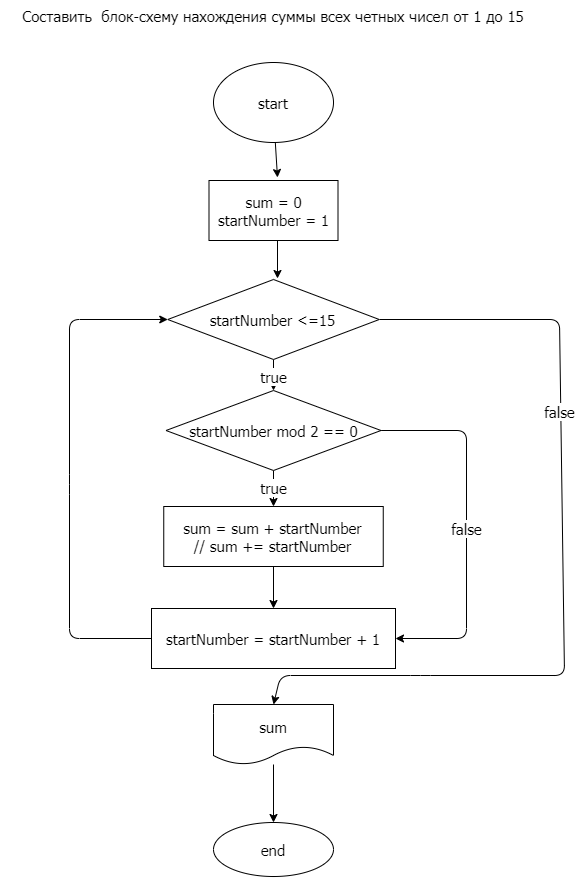

The diagram above was exported from draw.io. Its source (the exported page's mxGraphModel, read from the mxfile embedded in the PNG):
<mxGraphModel dx="4360" dy="2426" grid="1" gridSize="10" guides="1" tooltips="1" connect="1" arrows="1" fold="1" page="1" pageScale="1" pageWidth="827" pageHeight="1169" math="0" shadow="0">
  <root>
    <mxCell id="0" />
    <mxCell id="1" parent="0" />
    <mxCell id="2" value="" style="edgeStyle=none;html=1;fontFamily=Tahoma;fontSize=15;" parent="1" source="3" edge="1">
      <mxGeometry relative="1" as="geometry">
        <mxPoint x="75" y="85" as="targetPoint" />
      </mxGeometry>
    </mxCell>
    <mxCell id="3" value="start" style="ellipse;whiteSpace=wrap;html=1;fontFamily=Tahoma;fontSize=15;" parent="1" vertex="1">
      <mxGeometry x="11" y="-30" width="120" height="80" as="geometry" />
    </mxCell>
    <mxCell id="4" value="Cоставить&amp;nbsp; блок-схему нахождения суммы всех четных чисел от 1 до 15" style="text;html=1;strokeColor=none;fillColor=none;align=center;verticalAlign=middle;whiteSpace=wrap;rounded=0;fontFamily=Tahoma;fontSize=15;" parent="1" vertex="1">
      <mxGeometry x="-202" y="-92" width="546" height="30" as="geometry" />
    </mxCell>
    <mxCell id="5" style="edgeStyle=none;html=1;fontFamily=Tahoma;fontSize=15;" parent="1" edge="1">
      <mxGeometry relative="1" as="geometry">
        <mxPoint x="75" y="148" as="sourcePoint" />
        <mxPoint x="75" y="186" as="targetPoint" />
      </mxGeometry>
    </mxCell>
    <mxCell id="6" value="sum = 0&lt;br&gt;startNumber = 1" style="rounded=0;whiteSpace=wrap;html=1;fontFamily=Tahoma;fontSize=15;" parent="1" vertex="1">
      <mxGeometry x="6.5" y="88" width="129" height="60" as="geometry" />
    </mxCell>
    <mxCell id="7" value="true" style="edgeStyle=none;html=1;exitX=0.5;exitY=1;exitDx=0;exitDy=0;entryX=0.5;entryY=0;entryDx=0;entryDy=0;fontFamily=Tahoma;fontSize=15;" parent="1" source="9" target="14" edge="1">
      <mxGeometry relative="1" as="geometry" />
    </mxCell>
    <mxCell id="8" value="false" style="edgeStyle=none;html=1;exitX=1;exitY=0.5;exitDx=0;exitDy=0;entryX=0.5;entryY=0;entryDx=0;entryDy=0;fontFamily=Tahoma;fontSize=15;" parent="1" source="9" target="18" edge="1">
      <mxGeometry x="-0.3543" y="-1" relative="1" as="geometry">
        <Array as="points">
          <mxPoint x="357" y="227" />
          <mxPoint x="362" y="583" />
          <mxPoint x="218" y="583" />
          <mxPoint x="78" y="583" />
        </Array>
        <mxPoint y="-1" as="offset" />
      </mxGeometry>
    </mxCell>
    <mxCell id="9" value="&lt;span&gt;startNumber &amp;lt;=15&lt;/span&gt;" style="rhombus;whiteSpace=wrap;html=1;fontFamily=Tahoma;fontSize=15;" parent="1" vertex="1">
      <mxGeometry x="-34.75" y="187" width="211.5" height="80" as="geometry" />
    </mxCell>
    <mxCell id="10" style="edgeStyle=none;html=1;fontFamily=Tahoma;fontSize=15;" parent="1" source="11" target="16" edge="1">
      <mxGeometry relative="1" as="geometry" />
    </mxCell>
    <mxCell id="11" value="sum = sum + startNumber&lt;br&gt;// sum += startNumber" style="rounded=0;whiteSpace=wrap;html=1;fontFamily=Tahoma;fontSize=15;" parent="1" vertex="1">
      <mxGeometry x="-38.75" y="414" width="219.5" height="60" as="geometry" />
    </mxCell>
    <mxCell id="12" value="true" style="edgeStyle=none;html=1;fontFamily=Tahoma;fontSize=15;" parent="1" source="14" target="11" edge="1">
      <mxGeometry relative="1" as="geometry" />
    </mxCell>
    <mxCell id="13" value="false" style="edgeStyle=none;html=1;fontFamily=Tahoma;fontSize=15;entryX=1;entryY=0.5;entryDx=0;entryDy=0;exitX=1;exitY=0.5;exitDx=0;exitDy=0;" parent="1" source="14" target="16" edge="1">
      <mxGeometry relative="1" as="geometry">
        <mxPoint x="326.4000244140625" y="338" as="targetPoint" />
        <Array as="points">
          <mxPoint x="264" y="338" />
          <mxPoint x="264" y="546" />
        </Array>
      </mxGeometry>
    </mxCell>
    <mxCell id="14" value="&lt;span&gt;startNumber mod 2 == 0&lt;/span&gt;" style="rhombus;whiteSpace=wrap;html=1;fontFamily=Tahoma;fontSize=15;" parent="1" vertex="1">
      <mxGeometry x="-36.5" y="298" width="215" height="80" as="geometry" />
    </mxCell>
    <mxCell id="15" style="edgeStyle=none;html=1;fontFamily=Tahoma;fontSize=15;entryX=0;entryY=0.5;entryDx=0;entryDy=0;" parent="1" source="16" target="9" edge="1">
      <mxGeometry relative="1" as="geometry">
        <mxPoint x="-34.39996337890625" y="234" as="targetPoint" />
        <Array as="points">
          <mxPoint x="-133" y="546" />
          <mxPoint x="-133" y="392" />
          <mxPoint x="-133" y="227" />
        </Array>
      </mxGeometry>
    </mxCell>
    <mxCell id="16" value="&lt;span&gt;startNumber = startNumber + 1&lt;/span&gt;" style="rounded=0;whiteSpace=wrap;html=1;fontFamily=Tahoma;fontSize=15;" parent="1" vertex="1">
      <mxGeometry x="-51" y="516" width="244" height="60" as="geometry" />
    </mxCell>
    <mxCell id="17" style="edgeStyle=none;html=1;entryX=0.5;entryY=0;entryDx=0;entryDy=0;fontFamily=Tahoma;fontSize=15;" parent="1" source="18" target="19" edge="1">
      <mxGeometry relative="1" as="geometry" />
    </mxCell>
    <mxCell id="18" value="sum" style="shape=document;whiteSpace=wrap;html=1;boundedLbl=1;fontFamily=Tahoma;fontSize=15;" parent="1" vertex="1">
      <mxGeometry x="11" y="612" width="120" height="60" as="geometry" />
    </mxCell>
    <mxCell id="19" value="end" style="ellipse;whiteSpace=wrap;html=1;fontFamily=Tahoma;fontSize=15;" parent="1" vertex="1">
      <mxGeometry x="11" y="730" width="120" height="54" as="geometry" />
    </mxCell>
  </root>
</mxGraphModel>